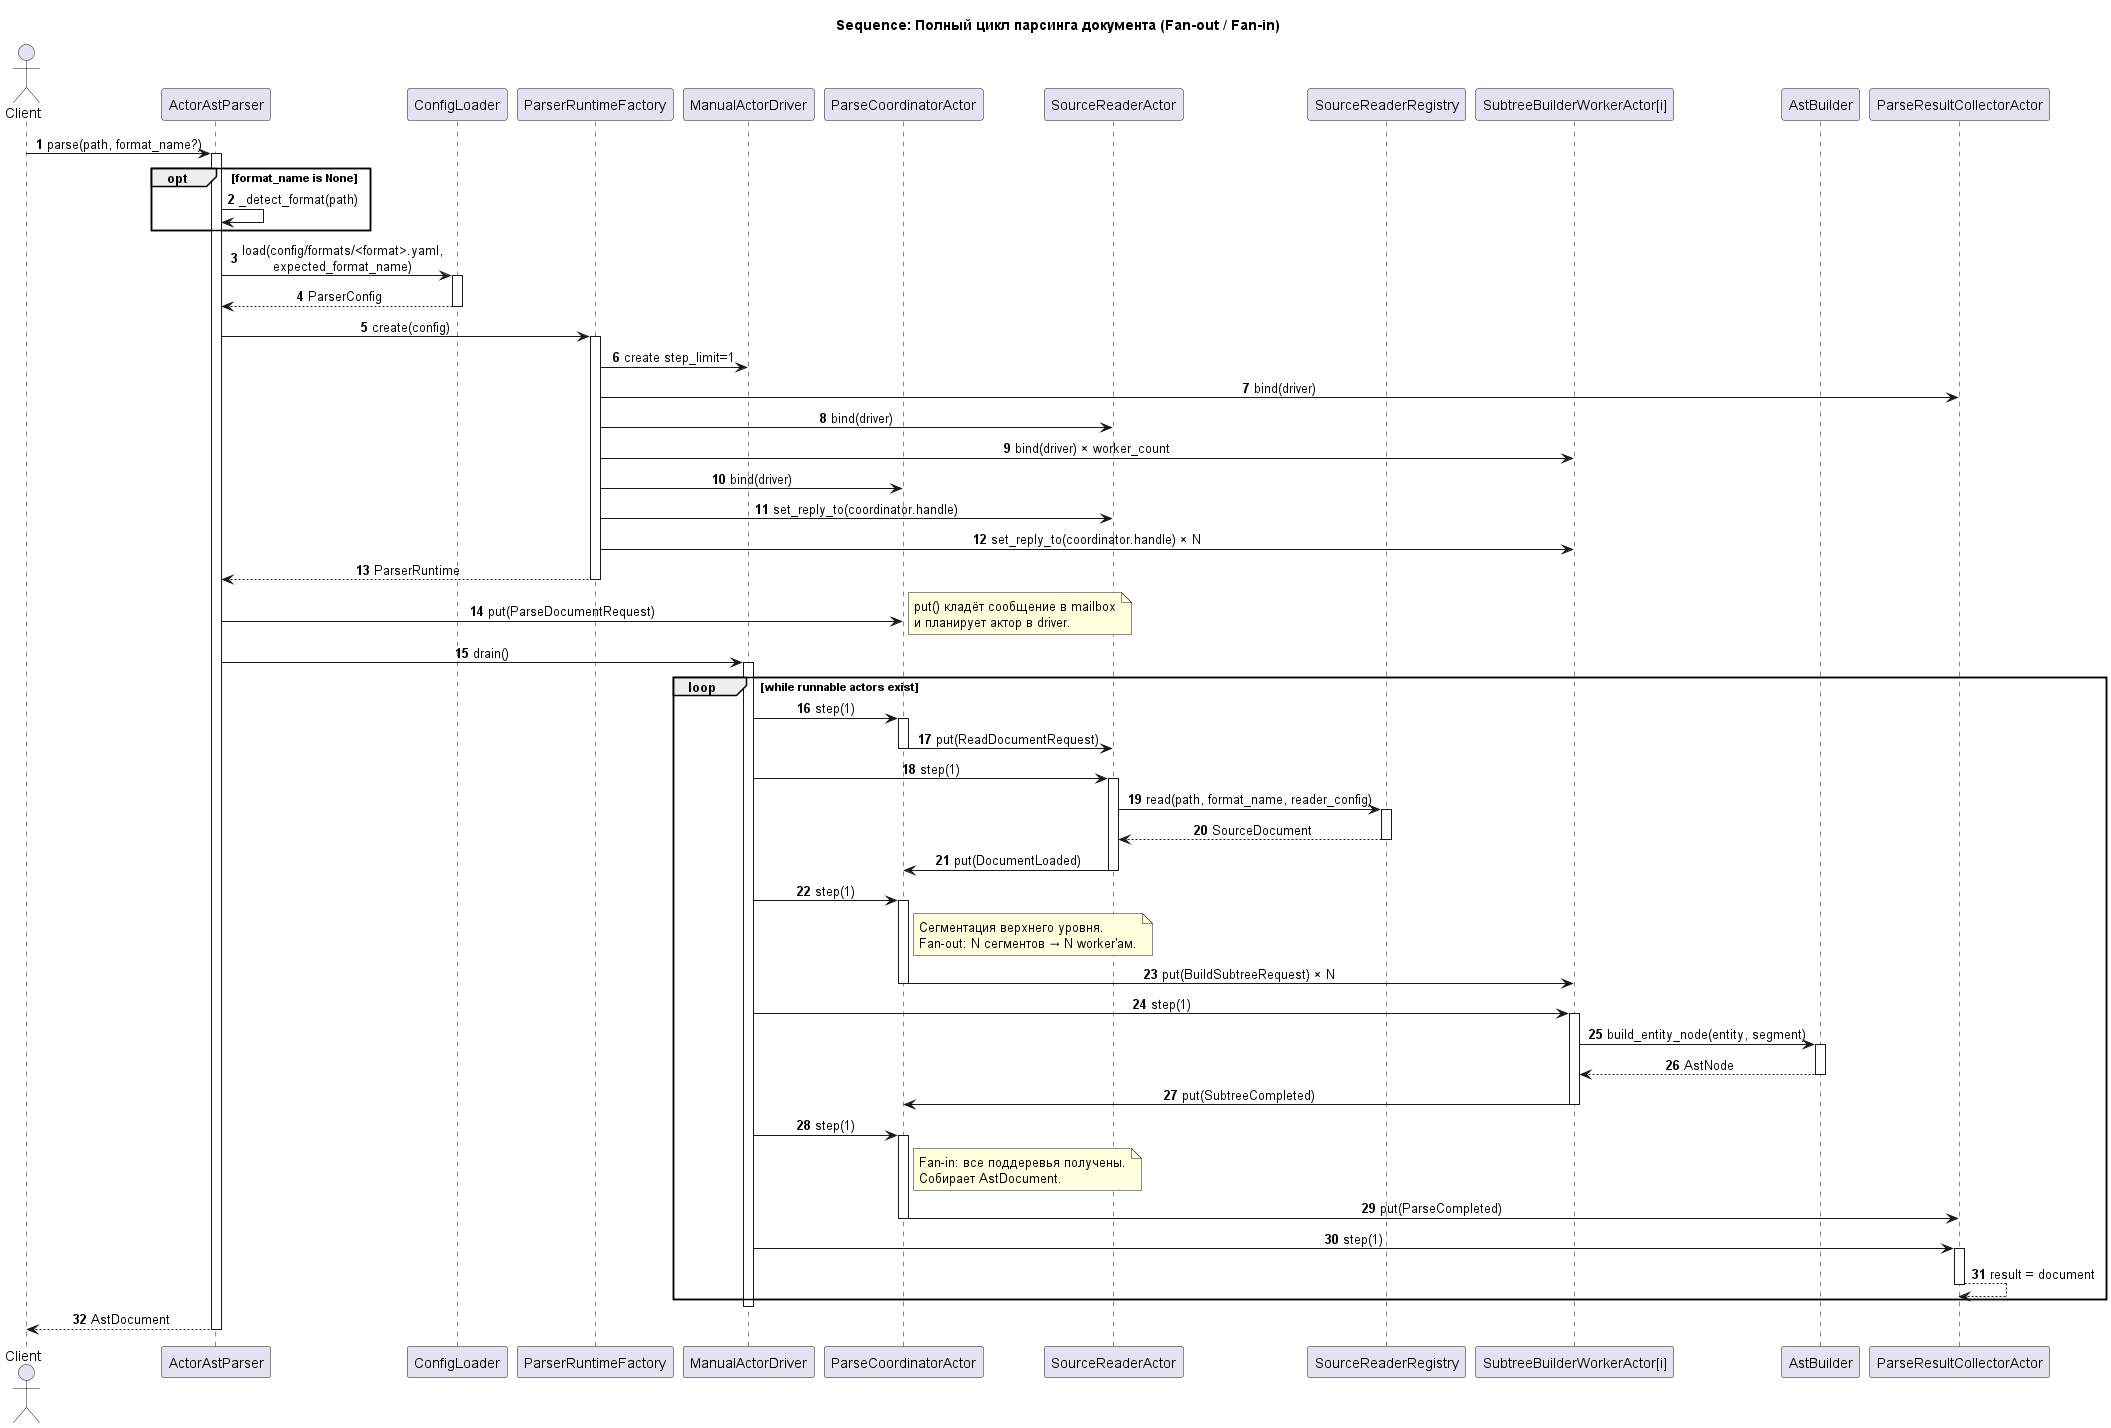

The diagram above was rendered by PlantUML. Its source (embedded in the PNG):
@startuml
autonumber
skinparam shadowing false
skinparam sequenceMessageAlign center
skinparam responseMessageBelowArrow true

title Sequence: Полный цикл парсинга документа (Fan-out / Fan-in)

actor Client
participant ActorAstParser
participant ConfigLoader
participant ParserRuntimeFactory
participant ManualActorDriver as Driver
participant ParseCoordinatorActor as Coordinator
participant SourceReaderActor as Reader
participant SourceReaderRegistry
participant "SubtreeBuilderWorkerActor[i]" as Worker
participant AstBuilder
participant ParseResultCollectorActor as Collector

Client -> ActorAstParser: parse(path, format_name?)
activate ActorAstParser

opt format_name is None
  ActorAstParser -> ActorAstParser: _detect_format(path)
end

ActorAstParser -> ConfigLoader: load(config/formats/<format>.yaml,\nexpected_format_name)
activate ConfigLoader
ConfigLoader --> ActorAstParser: ParserConfig
deactivate ConfigLoader

ActorAstParser -> ParserRuntimeFactory: create(config)
activate ParserRuntimeFactory
ParserRuntimeFactory -> Driver: create step_limit=1
ParserRuntimeFactory -> Collector: bind(driver)
ParserRuntimeFactory -> Reader: bind(driver)
ParserRuntimeFactory -> Worker: bind(driver) × worker_count
ParserRuntimeFactory -> Coordinator: bind(driver)
ParserRuntimeFactory -> Reader: set_reply_to(coordinator.handle)
ParserRuntimeFactory -> Worker: set_reply_to(coordinator.handle) × N
ParserRuntimeFactory --> ActorAstParser: ParserRuntime
deactivate ParserRuntimeFactory

  ActorAstParser -> Coordinator: put(ParseDocumentRequest)
  note right
    put() кладёт сообщение в mailbox
    и планирует актор в driver.
  end note

ActorAstParser -> Driver: drain()
activate Driver

loop while runnable actors exist

  Driver -> Coordinator: step(1)
  activate Coordinator
  Coordinator -> Reader: put(ReadDocumentRequest)
  deactivate Coordinator

  Driver -> Reader: step(1)
  activate Reader
  Reader -> SourceReaderRegistry: read(path, format_name, reader_config)
  activate SourceReaderRegistry
  SourceReaderRegistry --> Reader: SourceDocument
  deactivate SourceReaderRegistry
  Reader -> Coordinator: put(DocumentLoaded)
  deactivate Reader

  Driver -> Coordinator: step(1)
  activate Coordinator
  note right of Coordinator
    Сегментация верхнего уровня.
    Fan-out: N сегментов → N worker'ам.
  end note
  Coordinator -> Worker: put(BuildSubtreeRequest) × N
  deactivate Coordinator

  Driver -> Worker: step(1)
  activate Worker
  Worker -> AstBuilder: build_entity_node(entity, segment)
  activate AstBuilder
  AstBuilder --> Worker: AstNode
  deactivate AstBuilder
  Worker -> Coordinator: put(SubtreeCompleted)
  deactivate Worker

  Driver -> Coordinator: step(1)
  activate Coordinator
  note right of Coordinator
    Fan-in: все поддеревья получены.
    Собирает AstDocument.
  end note
  Coordinator -> Collector: put(ParseCompleted)
  deactivate Coordinator

  Driver -> Collector: step(1)
  activate Collector
  Collector --> Collector: result = document
  deactivate Collector
end

deactivate Driver

ActorAstParser --> Client: AstDocument
deactivate ActorAstParser

@enduml